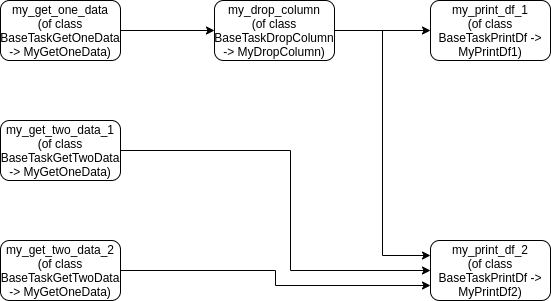

The diagram above was exported from draw.io. Its source (the exported page's mxGraphModel, read from the mxfile embedded in the PNG):
<mxGraphModel dx="1201" dy="1180" grid="1" gridSize="10" guides="1" tooltips="1" connect="1" arrows="1" fold="1" page="1" pageScale="1" pageWidth="827" pageHeight="1169" math="0" shadow="0">
  <root>
    <mxCell id="WIyWlLk6GJQsqaUBKTNV-0" />
    <mxCell id="WIyWlLk6GJQsqaUBKTNV-1" parent="WIyWlLk6GJQsqaUBKTNV-0" />
    <mxCell id="7EqoxpRzpI5aFpKLCGeB-6" style="edgeStyle=orthogonalEdgeStyle;rounded=0;orthogonalLoop=1;jettySize=auto;html=1;" edge="1" parent="WIyWlLk6GJQsqaUBKTNV-1" source="7EqoxpRzpI5aFpKLCGeB-0" target="7EqoxpRzpI5aFpKLCGeB-3">
      <mxGeometry relative="1" as="geometry" />
    </mxCell>
    <mxCell id="7EqoxpRzpI5aFpKLCGeB-0" value="my_get_one_data&lt;br&gt;(of class BaseTaskGetOneData -&amp;gt; MyGetOneData)" style="rounded=1;whiteSpace=wrap;html=1;" vertex="1" parent="WIyWlLk6GJQsqaUBKTNV-1">
      <mxGeometry x="200" y="120" width="120" height="60" as="geometry" />
    </mxCell>
    <mxCell id="7EqoxpRzpI5aFpKLCGeB-13" style="edgeStyle=orthogonalEdgeStyle;rounded=0;orthogonalLoop=1;jettySize=auto;html=1;entryX=0;entryY=0.5;entryDx=0;entryDy=0;" edge="1" parent="WIyWlLk6GJQsqaUBKTNV-1" source="7EqoxpRzpI5aFpKLCGeB-1" target="7EqoxpRzpI5aFpKLCGeB-11">
      <mxGeometry relative="1" as="geometry">
        <Array as="points">
          <mxPoint x="490" y="270" />
          <mxPoint x="490" y="390" />
        </Array>
      </mxGeometry>
    </mxCell>
    <mxCell id="7EqoxpRzpI5aFpKLCGeB-1" value="my_get_two_data_1&lt;br&gt;(of class BaseTaskGetTwoData -&amp;gt; MyGetOneData)" style="rounded=1;whiteSpace=wrap;html=1;" vertex="1" parent="WIyWlLk6GJQsqaUBKTNV-1">
      <mxGeometry x="200" y="240" width="120" height="60" as="geometry" />
    </mxCell>
    <mxCell id="7EqoxpRzpI5aFpKLCGeB-14" style="edgeStyle=orthogonalEdgeStyle;rounded=0;orthogonalLoop=1;jettySize=auto;html=1;entryX=0;entryY=0.75;entryDx=0;entryDy=0;" edge="1" parent="WIyWlLk6GJQsqaUBKTNV-1" source="7EqoxpRzpI5aFpKLCGeB-2" target="7EqoxpRzpI5aFpKLCGeB-11">
      <mxGeometry relative="1" as="geometry" />
    </mxCell>
    <mxCell id="7EqoxpRzpI5aFpKLCGeB-2" value="my_get_two_data_2&lt;br&gt;(of class BaseTaskGetTwoData -&amp;gt; MyGetOneData)" style="rounded=1;whiteSpace=wrap;html=1;" vertex="1" parent="WIyWlLk6GJQsqaUBKTNV-1">
      <mxGeometry x="200" y="360" width="120" height="60" as="geometry" />
    </mxCell>
    <mxCell id="7EqoxpRzpI5aFpKLCGeB-10" style="edgeStyle=orthogonalEdgeStyle;rounded=0;orthogonalLoop=1;jettySize=auto;html=1;" edge="1" parent="WIyWlLk6GJQsqaUBKTNV-1" source="7EqoxpRzpI5aFpKLCGeB-3" target="7EqoxpRzpI5aFpKLCGeB-7">
      <mxGeometry relative="1" as="geometry" />
    </mxCell>
    <mxCell id="7EqoxpRzpI5aFpKLCGeB-12" style="edgeStyle=orthogonalEdgeStyle;rounded=0;orthogonalLoop=1;jettySize=auto;html=1;entryX=0;entryY=0.25;entryDx=0;entryDy=0;" edge="1" parent="WIyWlLk6GJQsqaUBKTNV-1" source="7EqoxpRzpI5aFpKLCGeB-3" target="7EqoxpRzpI5aFpKLCGeB-11">
      <mxGeometry relative="1" as="geometry" />
    </mxCell>
    <mxCell id="7EqoxpRzpI5aFpKLCGeB-3" value="my_drop_column&lt;br&gt;(of class BaseTaskDropColumn -&amp;gt; MyDropColumn)" style="rounded=1;whiteSpace=wrap;html=1;" vertex="1" parent="WIyWlLk6GJQsqaUBKTNV-1">
      <mxGeometry x="414" y="120" width="120" height="60" as="geometry" />
    </mxCell>
    <mxCell id="7EqoxpRzpI5aFpKLCGeB-7" value="my_print_df_1&lt;br&gt;(of class BaseTaskPrintDf -&amp;gt; MyPrintDf1)" style="rounded=1;whiteSpace=wrap;html=1;" vertex="1" parent="WIyWlLk6GJQsqaUBKTNV-1">
      <mxGeometry x="630" y="120" width="120" height="60" as="geometry" />
    </mxCell>
    <mxCell id="7EqoxpRzpI5aFpKLCGeB-11" value="my_print_df_2&lt;br&gt;(of class BaseTaskPrintDf -&amp;gt; MyPrintDf2)" style="rounded=1;whiteSpace=wrap;html=1;" vertex="1" parent="WIyWlLk6GJQsqaUBKTNV-1">
      <mxGeometry x="630" y="360" width="120" height="60" as="geometry" />
    </mxCell>
  </root>
</mxGraphModel>